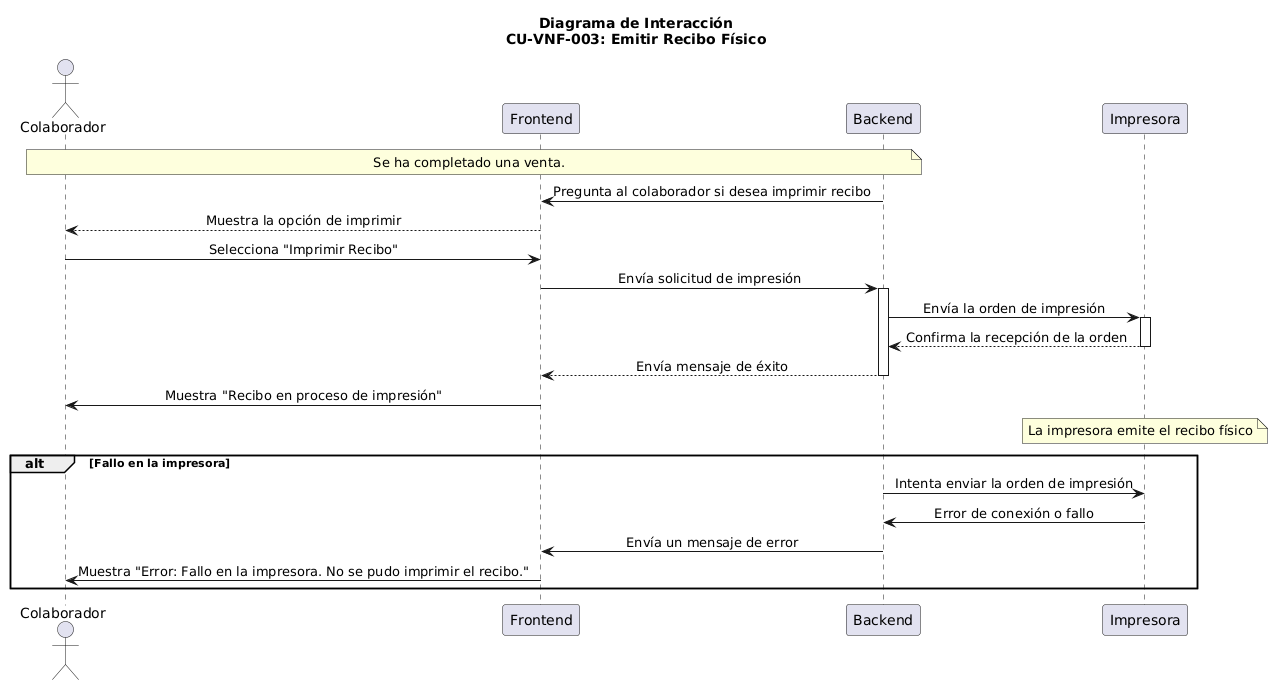

The diagram above was rendered by PlantUML. Its source (embedded in the PNG):
@startuml
skinparam sequenceMessageAlign center

actor "Colaborador" as Colaborador
participant "Frontend" as Frontend
participant "Backend" as Backend
participant "Impresora" as Printer

title Diagrama de Interacción\nCU-VNF-003: Emitir Recibo Físico

' Flujo normal
note over Colaborador, Backend: Se ha completado una venta.

Backend -> Frontend: Pregunta al colaborador si desea imprimir recibo
Frontend --> Colaborador: Muestra la opción de imprimir
Colaborador -> Frontend: Selecciona "Imprimir Recibo"

Frontend -> Backend: Envía solicitud de impresión
activate Backend
Backend -> Printer: Envía la orden de impresión
activate Printer
Printer --> Backend: Confirma la recepción de la orden
deactivate Printer
Backend --> Frontend: Envía mensaje de éxito
deactivate Backend

Frontend -> Colaborador: Muestra "Recibo en proceso de impresión"
note over Printer: La impresora emite el recibo físico

' Excepciones
alt Fallo en la impresora
    Backend -> Printer: Intenta enviar la orden de impresión
    Printer -> Backend: Error de conexión o fallo
    Backend -> Frontend: Envía un mensaje de error
    Frontend -> Colaborador: Muestra "Error: Fallo en la impresora. No se pudo imprimir el recibo."
end
@enduml